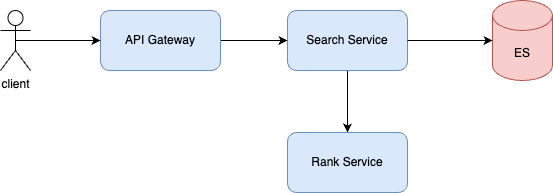

The diagram above was exported from draw.io. Its source (the exported page's mxGraphModel, read from the mxfile embedded in the PNG):
<mxGraphModel dx="787" dy="609" grid="0" gridSize="10" guides="1" tooltips="1" connect="1" arrows="1" fold="1" page="1" pageScale="1" pageWidth="2339" pageHeight="3300" math="0" shadow="0">
  <root>
    <mxCell id="0" />
    <mxCell id="1" parent="0" />
    <mxCell id="_t2IRGGWHtNb_6bK68HC-10" style="edgeStyle=orthogonalEdgeStyle;rounded=0;orthogonalLoop=1;jettySize=auto;html=1;exitX=0.5;exitY=1;exitDx=0;exitDy=0;entryX=0.5;entryY=0;entryDx=0;entryDy=0;" edge="1" parent="1" source="_t2IRGGWHtNb_6bK68HC-2" target="_t2IRGGWHtNb_6bK68HC-9">
      <mxGeometry relative="1" as="geometry" />
    </mxCell>
    <mxCell id="_t2IRGGWHtNb_6bK68HC-2" value="Search Service" style="rounded=1;whiteSpace=wrap;html=1;fillColor=#dae8fc;strokeColor=#6c8ebf;" vertex="1" parent="1">
      <mxGeometry x="849" y="691" width="120" height="60" as="geometry" />
    </mxCell>
    <mxCell id="_t2IRGGWHtNb_6bK68HC-6" style="edgeStyle=orthogonalEdgeStyle;rounded=0;orthogonalLoop=1;jettySize=auto;html=1;exitX=1;exitY=0.5;exitDx=0;exitDy=0;" edge="1" parent="1" source="_t2IRGGWHtNb_6bK68HC-3" target="_t2IRGGWHtNb_6bK68HC-2">
      <mxGeometry relative="1" as="geometry" />
    </mxCell>
    <mxCell id="_t2IRGGWHtNb_6bK68HC-3" value="API Gateway" style="rounded=1;whiteSpace=wrap;html=1;fillColor=#dae8fc;strokeColor=#6c8ebf;" vertex="1" parent="1">
      <mxGeometry x="662" y="691" width="120" height="60" as="geometry" />
    </mxCell>
    <mxCell id="_t2IRGGWHtNb_6bK68HC-5" style="edgeStyle=orthogonalEdgeStyle;rounded=0;orthogonalLoop=1;jettySize=auto;html=1;exitX=0.5;exitY=0.5;exitDx=0;exitDy=0;exitPerimeter=0;entryX=0;entryY=0.5;entryDx=0;entryDy=0;" edge="1" parent="1" source="_t2IRGGWHtNb_6bK68HC-4" target="_t2IRGGWHtNb_6bK68HC-3">
      <mxGeometry relative="1" as="geometry" />
    </mxCell>
    <mxCell id="_t2IRGGWHtNb_6bK68HC-4" value="client" style="shape=umlActor;verticalLabelPosition=bottom;verticalAlign=top;html=1;outlineConnect=0;" vertex="1" parent="1">
      <mxGeometry x="562" y="691" width="30" height="60" as="geometry" />
    </mxCell>
    <mxCell id="_t2IRGGWHtNb_6bK68HC-7" value="ES" style="shape=cylinder3;whiteSpace=wrap;html=1;boundedLbl=1;backgroundOutline=1;size=15;fillColor=#f8cecc;strokeColor=#b85450;" vertex="1" parent="1">
      <mxGeometry x="1054" y="681" width="60" height="80" as="geometry" />
    </mxCell>
    <mxCell id="_t2IRGGWHtNb_6bK68HC-8" style="edgeStyle=orthogonalEdgeStyle;rounded=0;orthogonalLoop=1;jettySize=auto;html=1;exitX=1;exitY=0.5;exitDx=0;exitDy=0;entryX=0;entryY=0.5;entryDx=0;entryDy=0;entryPerimeter=0;" edge="1" parent="1" source="_t2IRGGWHtNb_6bK68HC-2" target="_t2IRGGWHtNb_6bK68HC-7">
      <mxGeometry relative="1" as="geometry" />
    </mxCell>
    <mxCell id="_t2IRGGWHtNb_6bK68HC-9" value="Rank Service" style="rounded=1;whiteSpace=wrap;html=1;fillColor=#dae8fc;strokeColor=#6c8ebf;" vertex="1" parent="1">
      <mxGeometry x="849" y="813" width="120" height="60" as="geometry" />
    </mxCell>
  </root>
</mxGraphModel>